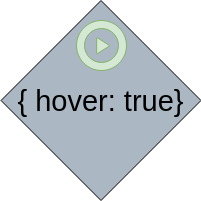

The diagram above was exported from draw.io. Its source (the exported page's mxGraphModel, read from the mxfile embedded in the PNG):
<mxGraphModel dx="530" dy="276" grid="1" gridSize="10" guides="1" tooltips="1" connect="1" arrows="1" fold="1" page="1" pageScale="1" pageWidth="850" pageHeight="1100" math="0" shadow="0">
  <root>
    <mxCell id="0" />
    <mxCell id="1" parent="0" />
    <mxCell id="kB9V7fqGLkVaLp9T9Xxk-4" value="&lt;font style=&quot;font-size: 29px&quot;&gt;{ hover: true}&lt;/font&gt;" style="rhombus;whiteSpace=wrap;html=1;fillColor=#ABB8C3;" vertex="1" parent="1">
      <mxGeometry x="310.5" y="130" width="200" height="200" as="geometry" />
    </mxCell>
    <mxCell id="kB9V7fqGLkVaLp9T9Xxk-6" value="" style="html=1;aspect=fixed;strokeColor=#82b366;shadow=0;align=center;verticalAlign=top;fillColor=#d5e8d4;shape=mxgraph.gcp2.play_start" vertex="1" parent="1">
      <mxGeometry x="386" y="150" width="50" height="50" as="geometry" />
    </mxCell>
  </root>
</mxGraphModel>